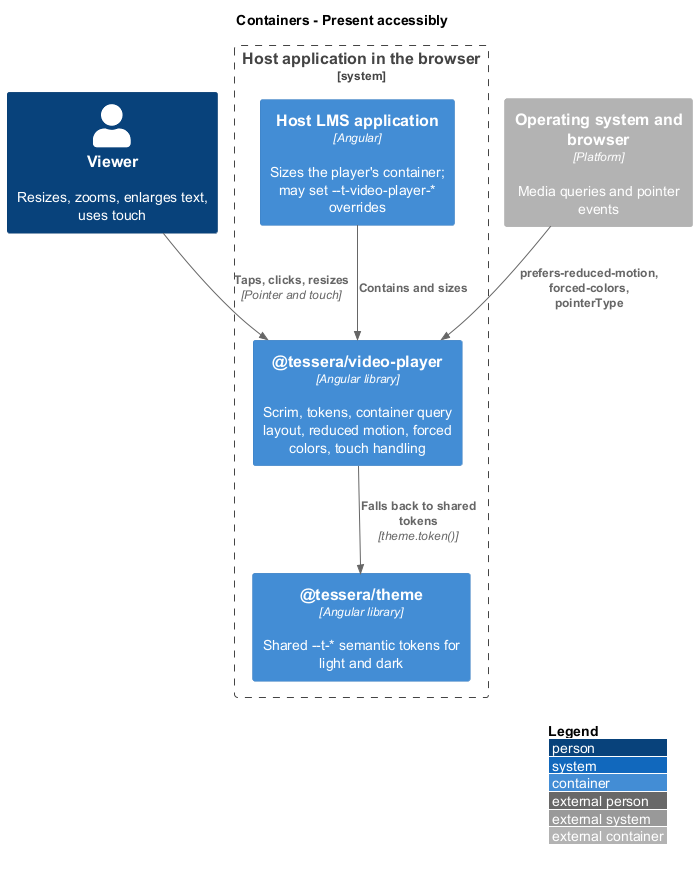

The diagram above was rendered by PlantUML. Its source (embedded in the PNG):
@startuml
!include <C4/C4_Container>
LAYOUT_WITH_LEGEND()
title Containers - Present accessibly

Person(viewer, "Viewer", "Resizes, zooms, enlarges text, uses touch")
System_Boundary(browser, "Host application in the browser") {
  Container(host, "Host LMS application", "Angular", "Sizes the player's container; may set --t-video-player-* overrides")
  Container(theme, "@tessera/theme", "Angular library", "Shared --t-* semantic tokens for light and dark")
  Container(player, "@tessera/video-player", "Angular library", "Scrim, tokens, container query layout, reduced motion, forced colors, touch handling")
}
Container_Ext(os, "Operating system and browser", "Platform", "Media queries and pointer events")
Rel(viewer, player, "Taps, clicks, resizes", "Pointer and touch")
Rel(host, player, "Contains and sizes")
Rel(player, theme, "Falls back to shared tokens", "theme.token()")
Rel(os, player, "prefers-reduced-motion, forced-colors, pointerType")
@enduml